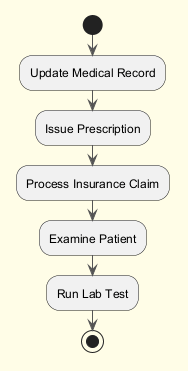

The diagram above was rendered by PlantUML. Its source (embedded in the PNG):
@startuml
skinparam backgroundColor #FFFDE7
skinparam classBackgroundColor #FFF9C4
skinparam classBorderColor #F57F17
skinparam ArrowColor #555555
start
:Update Medical Record;
:Issue Prescription;
:Process Insurance Claim;
:Examine Patient;
:Run Lab Test;
stop
@enduml